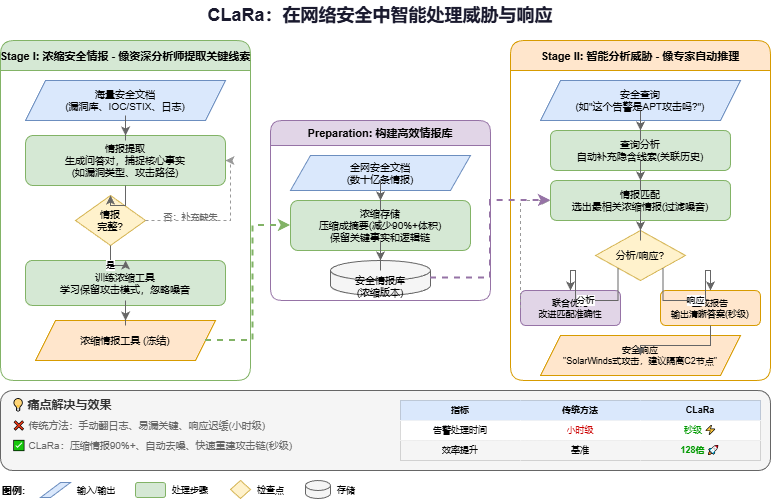

The diagram above was exported from draw.io. Its source (the exported page's mxGraphModel, read from the mxfile embedded in the PNG):
<mxGraphModel dx="1400" dy="531" grid="0" gridSize="10" guides="1" tooltips="1" connect="1" arrows="1" fold="1" page="0" pageScale="1" pageWidth="827" pageHeight="1169" math="0" shadow="0">
  <root>
    <mxCell id="0" />
    <mxCell id="1" parent="0" />
    <mxCell id="title" parent="1" style="text;html=1;strokeColor=none;fillColor=none;align=center;verticalAlign=middle;whiteSpace=wrap;rounded=0;fontSize=18;fontStyle=1;fontColor=#1a1a2e;" value="CLaRa：在网络安全中智能处理威胁与响应" vertex="1">
      <mxGeometry height="30" width="520" x="140" y="10" as="geometry" />
    </mxCell>
    <mxCell id="stage1_container" parent="1" style="swimlane;horizontal=1;startSize=30;fillColor=#d5e8d4;strokeColor=#82b366;rounded=1;fontStyle=1;fontSize=11;" value="Stage I: 浓缩安全情报 - 像资深分析师提取关键线索" vertex="1">
      <mxGeometry height="340" width="250" x="20" y="50" as="geometry" />
    </mxCell>
    <mxCell id="s1_input" parent="stage1_container" style="shape=parallelogram;perimeter=parallelogramPerimeter;whiteSpace=wrap;html=1;fixedSize=1;fillColor=#dae8fc;strokeColor=#6c8ebf;fontSize=10;" value="海量安全文档&#10;(漏洞库、IOC/STIX、日志)" vertex="1">
      <mxGeometry height="40" width="200" x="25" y="40" as="geometry" />
    </mxCell>
    <mxCell id="s1_step1" parent="stage1_container" style="rounded=1;whiteSpace=wrap;html=1;fillColor=#d5e8d4;strokeColor=#82b366;fontSize=10;" value="情报提取&#10;生成问答对，捕捉核心事实&#10;(如漏洞类型、攻击路径)" vertex="1">
      <mxGeometry height="50" width="200" x="25" y="95" as="geometry" />
    </mxCell>
    <mxCell id="s1_check" parent="stage1_container" style="rhombus;whiteSpace=wrap;html=1;fillColor=#fff2cc;strokeColor=#d6b656;fontSize=10;" value="情报&#10;完整?" vertex="1">
      <mxGeometry height="50" width="70" x="75" y="155" as="geometry" />
    </mxCell>
    <mxCell id="s1_loop" parent="stage1_container" style="text;html=1;strokeColor=none;fillColor=none;align=center;fontSize=9;fontColor=#666666;" value="否：补充缺失" vertex="1">
      <mxGeometry height="20" width="80" x="150" y="165" as="geometry" />
    </mxCell>
    <mxCell id="s1_step2" parent="stage1_container" style="rounded=1;whiteSpace=wrap;html=1;fillColor=#d5e8d4;strokeColor=#82b366;fontSize=10;" value="训练浓缩工具&#10;学习保留攻击模式，忽略噪音" vertex="1">
      <mxGeometry height="45" width="200" x="25" y="220" as="geometry" />
    </mxCell>
    <mxCell id="s1_output" parent="stage1_container" style="shape=parallelogram;perimeter=parallelogramPerimeter;whiteSpace=wrap;html=1;fixedSize=1;fillColor=#ffe6cc;strokeColor=#d79b00;fontSize=10;" value="浓缩情报工具 (冻结)" vertex="1">
      <mxGeometry height="40" width="180" x="35" y="280" as="geometry" />
    </mxCell>
    <mxCell id="s1_c1" edge="1" parent="stage1_container" source="s1_input" style="edgeStyle=orthogonalEdgeStyle;rounded=0;orthogonalLoop=1;jettySize=auto;html=1;strokeColor=#666666;" target="s1_step1">
      <mxGeometry relative="1" as="geometry" />
    </mxCell>
    <mxCell id="s1_c2" edge="1" parent="stage1_container" source="s1_step1" style="edgeStyle=orthogonalEdgeStyle;rounded=0;orthogonalLoop=1;jettySize=auto;html=1;strokeColor=#666666;" target="s1_check">
      <mxGeometry relative="1" as="geometry" />
    </mxCell>
    <mxCell id="s1_c3" edge="1" parent="stage1_container" source="s1_check" style="edgeStyle=orthogonalEdgeStyle;rounded=0;orthogonalLoop=1;jettySize=auto;html=1;strokeColor=#666666;fontSize=9;" target="s1_step2" value="是">
      <mxGeometry relative="1" as="geometry" />
    </mxCell>
    <mxCell id="s1_c4" edge="1" parent="stage1_container" source="s1_step2" style="edgeStyle=orthogonalEdgeStyle;rounded=0;orthogonalLoop=1;jettySize=auto;html=1;strokeColor=#666666;" target="s1_output">
      <mxGeometry relative="1" as="geometry" />
    </mxCell>
    <mxCell id="s1_loop_arrow" edge="1" parent="stage1_container" source="s1_check" style="edgeStyle=orthogonalEdgeStyle;rounded=0;orthogonalLoop=1;jettySize=auto;html=1;strokeColor=#999999;dashed=1;exitX=1;exitY=0.5;exitDx=0;exitDy=0;entryX=1;entryY=0.5;entryDx=0;entryDy=0;" target="s1_step1">
      <mxGeometry relative="1" as="geometry">
        <Array as="points">
          <mxPoint x="230" y="180" />
          <mxPoint x="230" y="120" />
        </Array>
      </mxGeometry>
    </mxCell>
    <mxCell id="stage2_container" parent="1" style="swimlane;horizontal=1;startSize=25;fillColor=#e1d5e7;strokeColor=#9673a6;rounded=1;fontStyle=1;fontSize=11;" value="Preparation: 构建高效情报库" vertex="1">
      <mxGeometry height="180" width="220" x="290" y="130" as="geometry" />
    </mxCell>
    <mxCell id="s2_input" parent="stage2_container" style="shape=parallelogram;perimeter=parallelogramPerimeter;whiteSpace=wrap;html=1;fixedSize=1;fillColor=#dae8fc;strokeColor=#6c8ebf;fontSize=10;" value="全网安全文档&#10;(数十亿条情报)" vertex="1">
      <mxGeometry height="35" width="180" x="20" y="35" as="geometry" />
    </mxCell>
    <mxCell id="s2_step" parent="stage2_container" style="rounded=1;whiteSpace=wrap;html=1;fillColor=#d5e8d4;strokeColor=#82b366;fontSize=10;" value="浓缩存储&#10;压缩成摘要(减少90%+体积)&#10;保留关键事实和逻辑链" vertex="1">
      <mxGeometry height="50" width="180" x="20" y="80" as="geometry" />
    </mxCell>
    <mxCell id="s2_output" parent="stage2_container" style="shape=cylinder3;whiteSpace=wrap;html=1;boundedLbl=1;backgroundOutline=1;size=10;fillColor=#f5f5f5;strokeColor=#666666;fontSize=10;" value="安全情报库&#10;(浓缩版本)" vertex="1">
      <mxGeometry height="35" width="100" x="60" y="140" as="geometry" />
    </mxCell>
    <mxCell id="s2_c1" edge="1" parent="stage2_container" source="s2_input" style="edgeStyle=orthogonalEdgeStyle;rounded=0;orthogonalLoop=1;jettySize=auto;html=1;strokeColor=#666666;" target="s2_step">
      <mxGeometry relative="1" as="geometry" />
    </mxCell>
    <mxCell id="s2_c2" edge="1" parent="stage2_container" source="s2_step" style="edgeStyle=orthogonalEdgeStyle;rounded=0;orthogonalLoop=1;jettySize=auto;html=1;strokeColor=#666666;" target="s2_output">
      <mxGeometry relative="1" as="geometry" />
    </mxCell>
    <mxCell id="stage3_container" parent="1" style="swimlane;horizontal=1;startSize=30;fillColor=#ffe6cc;strokeColor=#d79b00;rounded=1;fontStyle=1;fontSize=11;" value="Stage II: 智能分析威胁 - 像专家自动推理" vertex="1">
      <mxGeometry height="340" width="260" x="530" y="50" as="geometry" />
    </mxCell>
    <mxCell id="s3_input" parent="stage3_container" style="shape=parallelogram;perimeter=parallelogramPerimeter;whiteSpace=wrap;html=1;fixedSize=1;fillColor=#dae8fc;strokeColor=#6c8ebf;fontSize=10;" value="安全查询&#10;(如&quot;这个告警是APT攻击吗?&quot;)" vertex="1">
      <mxGeometry height="40" width="200" x="30" y="40" as="geometry" />
    </mxCell>
    <mxCell id="s3_step1" parent="stage3_container" style="rounded=1;whiteSpace=wrap;html=1;fillColor=#d5e8d4;strokeColor=#82b366;fontSize=10;" value="查询分析&#10;自动补充隐含线索(关联历史)" vertex="1">
      <mxGeometry height="40" width="180" x="40" y="90" as="geometry" />
    </mxCell>
    <mxCell id="s3_step2" parent="stage3_container" style="rounded=1;whiteSpace=wrap;html=1;fillColor=#d5e8d4;strokeColor=#82b366;fontSize=10;" value="情报匹配&#10;选出最相关浓缩情报(过滤噪音)" vertex="1">
      <mxGeometry height="40" width="180" x="40" y="140" as="geometry" />
    </mxCell>
    <mxCell id="s3_check" parent="stage3_container" style="rhombus;whiteSpace=wrap;html=1;fillColor=#fff2cc;strokeColor=#d6b656;fontSize=10;" value="分析/响应?" vertex="1">
      <mxGeometry height="50" width="90" x="85" y="190" as="geometry" />
    </mxCell>
    <mxCell id="s3_analysis" parent="stage3_container" style="rounded=1;whiteSpace=wrap;html=1;fillColor=#e1d5e7;strokeColor=#9673a6;fontSize=9;" value="联合优化&#10;改进匹配准确性" vertex="1">
      <mxGeometry height="35" width="100" x="10" y="250" as="geometry" />
    </mxCell>
    <mxCell id="s3_response" parent="stage3_container" style="rounded=1;whiteSpace=wrap;html=1;fillColor=#ffe6cc;strokeColor=#d79b00;fontSize=9;" value="生成报告&#10;输出清晰答案(秒级)" vertex="1">
      <mxGeometry height="35" width="100" x="150" y="250" as="geometry" />
    </mxCell>
    <mxCell id="s3_output" parent="stage3_container" style="shape=parallelogram;perimeter=parallelogramPerimeter;whiteSpace=wrap;html=1;fixedSize=1;fillColor=#ffe6cc;strokeColor=#d79b00;fontSize=9;" value="安全响应&#10;&quot;SolarWinds式攻击，建议隔离C2节点&quot;" vertex="1">
      <mxGeometry height="40" width="200" x="30" y="295" as="geometry" />
    </mxCell>
    <mxCell id="s3_c1" edge="1" parent="stage3_container" source="s3_input" style="edgeStyle=orthogonalEdgeStyle;rounded=0;orthogonalLoop=1;jettySize=auto;html=1;strokeColor=#666666;" target="s3_step1">
      <mxGeometry relative="1" as="geometry" />
    </mxCell>
    <mxCell id="s3_c2" edge="1" parent="stage3_container" source="s3_step1" style="edgeStyle=orthogonalEdgeStyle;rounded=0;orthogonalLoop=1;jettySize=auto;html=1;strokeColor=#666666;" target="s3_step2">
      <mxGeometry relative="1" as="geometry" />
    </mxCell>
    <mxCell id="s3_c3" edge="1" parent="stage3_container" source="s3_step2" style="edgeStyle=orthogonalEdgeStyle;rounded=0;orthogonalLoop=1;jettySize=auto;html=1;strokeColor=#666666;" target="s3_check">
      <mxGeometry relative="1" as="geometry" />
    </mxCell>
    <mxCell id="s3_c4" edge="1" parent="stage3_container" source="s3_check" style="edgeStyle=orthogonalEdgeStyle;rounded=0;orthogonalLoop=1;jettySize=auto;html=1;strokeColor=#666666;fontSize=9;exitX=0;exitY=1;exitDx=0;exitDy=0;" target="s3_analysis" value="分析">
      <mxGeometry relative="1" as="geometry" />
    </mxCell>
    <mxCell id="s3_c5" edge="1" parent="stage3_container" source="s3_check" style="edgeStyle=orthogonalEdgeStyle;rounded=0;orthogonalLoop=1;jettySize=auto;html=1;strokeColor=#666666;fontSize=9;exitX=1;exitY=1;exitDx=0;exitDy=0;" target="s3_response" value="响应">
      <mxGeometry relative="1" as="geometry" />
    </mxCell>
    <mxCell id="s3_c6" edge="1" parent="stage3_container" source="s3_response" style="edgeStyle=orthogonalEdgeStyle;rounded=0;orthogonalLoop=1;jettySize=auto;html=1;strokeColor=#666666;" target="s3_output">
      <mxGeometry relative="1" as="geometry" />
    </mxCell>
    <mxCell id="s3_loop" edge="1" parent="stage3_container" source="s3_analysis" style="edgeStyle=orthogonalEdgeStyle;rounded=0;orthogonalLoop=1;jettySize=auto;html=1;strokeColor=#999999;dashed=1;exitX=0;exitY=0.5;exitDx=0;exitDy=0;entryX=0;entryY=0.5;entryDx=0;entryDy=0;" target="s3_step2">
      <mxGeometry relative="1" as="geometry">
        <Array as="points">
          <mxPoint x="10" y="268" />
          <mxPoint x="10" y="160" />
        </Array>
      </mxGeometry>
    </mxCell>
    <mxCell id="cross1" edge="1" parent="1" source="s1_output" style="edgeStyle=orthogonalEdgeStyle;rounded=0;orthogonalLoop=1;jettySize=auto;html=1;strokeColor=#82b366;strokeWidth=2;dashed=1;exitX=1;exitY=0.5;exitDx=0;exitDy=0;entryX=0;entryY=0.5;entryDx=0;entryDy=0;" target="s2_step">
      <mxGeometry relative="1" as="geometry" />
    </mxCell>
    <mxCell id="cross2" edge="1" parent="1" source="s2_output" style="edgeStyle=orthogonalEdgeStyle;rounded=0;orthogonalLoop=1;jettySize=auto;html=1;strokeColor=#9673a6;strokeWidth=2;dashed=1;exitX=1;exitY=0.5;exitDx=0;exitDy=0;exitPerimeter=0;entryX=0;entryY=0.5;entryDx=0;entryDy=0;" target="s3_step2">
      <mxGeometry relative="1" as="geometry" />
    </mxCell>
    <mxCell id="benefits_box" parent="1" style="rounded=1;whiteSpace=wrap;html=1;fillColor=#f5f5f5;strokeColor=#666666;strokeWidth=1;" value="" vertex="1">
      <mxGeometry height="80" width="770" x="20" y="400" as="geometry" />
    </mxCell>
    <mxCell id="benefits_title" parent="1" style="text;html=1;strokeColor=none;fillColor=none;align=left;verticalAlign=middle;whiteSpace=wrap;rounded=0;fontSize=12;fontStyle=1;fontColor=#333333;" value="💡 痛点解决与效果" vertex="1">
      <mxGeometry height="20" width="150" x="30" y="405" as="geometry" />
    </mxCell>
    <mxCell id="pain1" parent="1" style="text;html=1;strokeColor=none;fillColor=none;align=left;verticalAlign=middle;whiteSpace=wrap;rounded=0;fontSize=10;fontColor=#666666;" value="❌ 传统方法：手动翻日志、易漏关键、响应迟缓(小时级)" vertex="1">
      <mxGeometry height="20" width="350" x="30" y="425" as="geometry" />
    </mxCell>
    <mxCell id="pain2" parent="1" style="text;html=1;strokeColor=none;fillColor=none;align=left;verticalAlign=middle;whiteSpace=wrap;rounded=0;fontSize=10;fontColor=#666666;" value="✅ CLaRa：压缩情报90%+、自动去噪、快速重建攻击链(秒级)" vertex="1">
      <mxGeometry height="20" width="350" x="30" y="445" as="geometry" />
    </mxCell>
    <mxCell id="perf_table" parent="1" style="shape=table;startSize=0;container=1;collapsible=0;childLayout=tableLayout;fontSize=10;fillColor=#fff;strokeColor=#666666;" value="" vertex="1">
      <mxGeometry height="60" width="360" x="420" y="410" as="geometry" />
    </mxCell>
    <mxCell id="row1" parent="perf_table" style="shape=tableRow;horizontal=0;startSize=0;swimlaneHead=0;swimlaneBody=0;strokeColor=inherit;top=0;left=0;bottom=0;right=0;collapsible=0;dropTarget=0;fillColor=#dae8fc;fontStyle=1;" value="" vertex="1">
      <mxGeometry height="20" width="360" as="geometry" />
    </mxCell>
    <mxCell id="cell1" parent="row1" style="shape=partialRectangle;html=1;whiteSpace=wrap;connectable=0;strokeColor=inherit;overflow=hidden;fillColor=inherit;top=0;left=0;bottom=0;right=0;pointerEvents=1;fontSize=9;fontStyle=1;" value="指标" vertex="1">
      <mxGeometry height="20" width="120" as="geometry" />
    </mxCell>
    <mxCell id="cell2" parent="row1" style="shape=partialRectangle;html=1;whiteSpace=wrap;connectable=0;strokeColor=inherit;overflow=hidden;fillColor=inherit;top=0;left=0;bottom=0;right=0;pointerEvents=1;fontSize=9;fontStyle=1;" value="传统方法" vertex="1">
      <mxGeometry height="20" width="120" x="120" as="geometry" />
    </mxCell>
    <mxCell id="cell3" parent="row1" style="shape=partialRectangle;html=1;whiteSpace=wrap;connectable=0;strokeColor=inherit;overflow=hidden;fillColor=inherit;top=0;left=0;bottom=0;right=0;pointerEvents=1;fontSize=9;fontStyle=1;" value="CLaRa" vertex="1">
      <mxGeometry height="20" width="120" x="240" as="geometry" />
    </mxCell>
    <mxCell id="row2" parent="perf_table" style="shape=tableRow;horizontal=0;startSize=0;swimlaneHead=0;swimlaneBody=0;strokeColor=inherit;top=0;left=0;bottom=0;right=0;collapsible=0;dropTarget=0;fillColor=#fff;" value="" vertex="1">
      <mxGeometry height="20" width="360" y="20" as="geometry" />
    </mxCell>
    <mxCell id="cell4" parent="row2" style="shape=partialRectangle;html=1;whiteSpace=wrap;connectable=0;strokeColor=inherit;overflow=hidden;fillColor=inherit;top=0;left=0;bottom=0;right=0;pointerEvents=1;fontSize=9;" value="告警处理时间" vertex="1">
      <mxGeometry height="20" width="120" as="geometry" />
    </mxCell>
    <mxCell id="cell5" parent="row2" style="shape=partialRectangle;html=1;whiteSpace=wrap;connectable=0;strokeColor=inherit;overflow=hidden;fillColor=inherit;top=0;left=0;bottom=0;right=0;pointerEvents=1;fontSize=9;fontColor=#cc0000;" value="小时级" vertex="1">
      <mxGeometry height="20" width="120" x="120" as="geometry" />
    </mxCell>
    <mxCell id="cell6" parent="row2" style="shape=partialRectangle;html=1;whiteSpace=wrap;connectable=0;strokeColor=inherit;overflow=hidden;fillColor=inherit;top=0;left=0;bottom=0;right=0;pointerEvents=1;fontSize=9;fontColor=#009900;" value="秒级 ⚡" vertex="1">
      <mxGeometry height="20" width="120" x="240" as="geometry" />
    </mxCell>
    <mxCell id="row3" parent="perf_table" style="shape=tableRow;horizontal=0;startSize=0;swimlaneHead=0;swimlaneBody=0;strokeColor=inherit;top=0;left=0;bottom=0;right=0;collapsible=0;dropTarget=0;fillColor=#f5f5f5;" value="" vertex="1">
      <mxGeometry height="20" width="360" y="40" as="geometry" />
    </mxCell>
    <mxCell id="cell7" parent="row3" style="shape=partialRectangle;html=1;whiteSpace=wrap;connectable=0;strokeColor=inherit;overflow=hidden;fillColor=inherit;top=0;left=0;bottom=0;right=0;pointerEvents=1;fontSize=9;" value="效率提升" vertex="1">
      <mxGeometry height="20" width="120" as="geometry" />
    </mxCell>
    <mxCell id="cell8" parent="row3" style="shape=partialRectangle;html=1;whiteSpace=wrap;connectable=0;strokeColor=inherit;overflow=hidden;fillColor=inherit;top=0;left=0;bottom=0;right=0;pointerEvents=1;fontSize=9;" value="基准" vertex="1">
      <mxGeometry height="20" width="120" x="120" as="geometry" />
    </mxCell>
    <mxCell id="cell9" parent="row3" style="shape=partialRectangle;html=1;whiteSpace=wrap;connectable=0;strokeColor=inherit;overflow=hidden;fillColor=inherit;top=0;left=0;bottom=0;right=0;pointerEvents=1;fontSize=9;fontColor=#009900;fontStyle=1;" value="128倍 🚀" vertex="1">
      <mxGeometry height="20" width="120" x="240" as="geometry" />
    </mxCell>
    <mxCell id="legend_title" parent="1" style="text;html=1;strokeColor=none;fillColor=none;align=left;verticalAlign=middle;whiteSpace=wrap;rounded=0;fontSize=10;fontStyle=1;" value="图例:" vertex="1">
      <mxGeometry height="20" width="40" x="20" y="490" as="geometry" />
    </mxCell>
    <mxCell id="legend1" parent="1" style="shape=parallelogram;perimeter=parallelogramPerimeter;whiteSpace=wrap;html=1;fixedSize=1;fillColor=#dae8fc;strokeColor=#6c8ebf;fontSize=8;" value="" vertex="1">
      <mxGeometry height="15" width="30" x="60" y="492" as="geometry" />
    </mxCell>
    <mxCell id="legend1_text" parent="1" style="text;html=1;strokeColor=none;fillColor=none;align=left;verticalAlign=middle;whiteSpace=wrap;rounded=0;fontSize=9;" value="输入/输出" vertex="1">
      <mxGeometry height="20" width="55" x="95" y="490" as="geometry" />
    </mxCell>
    <mxCell id="legend2" parent="1" style="rounded=1;whiteSpace=wrap;html=1;fillColor=#d5e8d4;strokeColor=#82b366;fontSize=8;" value="" vertex="1">
      <mxGeometry height="15" width="30" x="155" y="492" as="geometry" />
    </mxCell>
    <mxCell id="legend2_text" parent="1" style="text;html=1;strokeColor=none;fillColor=none;align=left;verticalAlign=middle;whiteSpace=wrap;rounded=0;fontSize=9;" value="处理步骤" vertex="1">
      <mxGeometry height="20" width="55" x="190" y="490" as="geometry" />
    </mxCell>
    <mxCell id="legend3" parent="1" style="rhombus;whiteSpace=wrap;html=1;fillColor=#fff2cc;strokeColor=#d6b656;fontSize=8;" value="" vertex="1">
      <mxGeometry height="18" width="20" x="250" y="490" as="geometry" />
    </mxCell>
    <mxCell id="legend3_text" parent="1" style="text;html=1;strokeColor=none;fillColor=none;align=left;verticalAlign=middle;whiteSpace=wrap;rounded=0;fontSize=9;" value="检查点" vertex="1">
      <mxGeometry height="20" width="45" x="275" y="490" as="geometry" />
    </mxCell>
    <mxCell id="legend4" parent="1" style="shape=cylinder3;whiteSpace=wrap;html=1;boundedLbl=1;backgroundOutline=1;size=5;fillColor=#f5f5f5;strokeColor=#666666;fontSize=8;" value="" vertex="1">
      <mxGeometry height="18" width="25" x="325" y="490" as="geometry" />
    </mxCell>
    <mxCell id="legend4_text" parent="1" style="text;html=1;strokeColor=none;fillColor=none;align=left;verticalAlign=middle;whiteSpace=wrap;rounded=0;fontSize=9;" value="存储" vertex="1">
      <mxGeometry height="20" width="35" x="355" y="490" as="geometry" />
    </mxCell>
  </root>
</mxGraphModel>